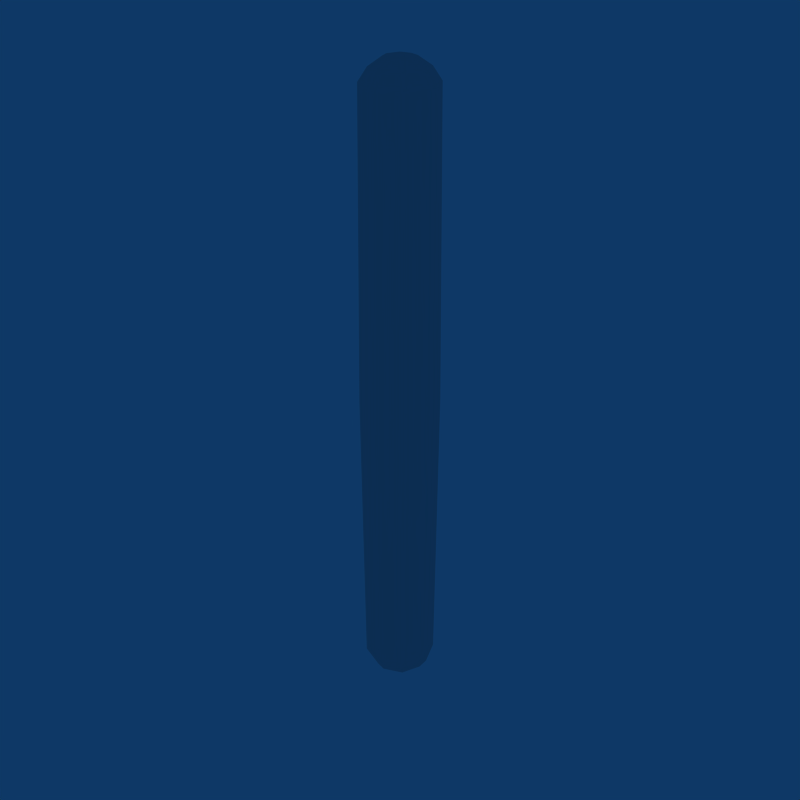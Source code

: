 # Source: Laser_Shot.blend  (saved by Blender 2.49.2; exported with 4.5.12 LTS)
import bpy
from mathutils import Matrix  # noqa: F401  (used for matrix-valued properties, if any)

bpy.ops.wm.read_factory_settings(use_empty=True)
scene = bpy.context.scene
scene.name = 'Scene'

# ---- collections
col_collection_1 = bpy.data.collections.new('Collection 1'); scene.collection.children.link(col_collection_1)

# ---- world
world_world = bpy.data.worlds.new('World'); scene.world = world_world
world_world.color = (0.05656, 0.2208, 0.4)
world_world.use_sun_shadow = False
world_world.sun_shadow_jitter_overblur = 0.0
world_world.cycles.sampling_method = 'MANUAL'
world_world.cycles.sample_map_resolution = 256

# ---- meshes
me_sphere = bpy.data.meshes.new('Sphere')
me_sphere.from_pydata([(0.01304, 7.31e-10, 0.2807), (0.02409, 7.31e-10, 0.2733), (0.03147, 7.31e-10, 0.2623), (0.03407, 0.0, -1.489e-09), (0.03147, -9.746e-10, -0.2623), (0.02409, -9.746e-10, -0.2733), (0.01304, -9.746e-10, -0.2807), (0.009218, 0.009218, -0.2807), (0.01703, 0.01703, -0.2733), (0.02225, 0.02225, -0.2623), (0.02409, 0.02409, 0.0), (0.02225, 0.02225, 0.2623), (0.01703, 0.01703, 0.2733), (0.009218, 0.009218, 0.2807), (-1.259e-09, 7.31e-10, 0.2833), (-2.782e-09, 0.01304, 0.2807), (-3.289e-09, 0.02409, 0.2733), (-4.305e-09, 0.03147, 0.2623), (-3.046e-09, 0.03407, 0.0), (-4.02e-09, 0.03147, -0.2623), (-3.005e-09, 0.02409, -0.2733), (-1.99e-09, 0.01304, -0.2807), (-0.009218, 0.009218, -0.2807), (-0.01703, 0.01703, -0.2733), (-0.02225, 0.02225, -0.2623), (-0.02409, 0.02409, 0.0), (-0.02225, 0.02225, 0.2623), (-0.01703, 0.01703, 0.2733), (-0.009218, 0.009218, 0.2807), (-0.01304, -1.807e-09, 0.2807), (-0.02409, -2.315e-09, 0.2733), (-0.03147, -5.361e-09, 0.2623), (-0.03407, -6.092e-09, 0.0), (-0.03147, -7.066e-09, -0.2623), (-0.02409, -4.02e-09, -0.2733), (-0.01304, -2.498e-09, -0.2807), (-4.612e-09, -4.612e-09, -0.2833), (-0.009218, -0.009218, -0.2807), (-0.01703, -0.01703, -0.2733), (-0.02225, -0.02225, -0.2623), (-0.02409, -0.02409, 0.0), (-0.02225, -0.02225, 0.2623), (-0.01703, -0.01703, 0.2733), (-0.009218, -0.009218, 0.2807), (2.802e-09, -0.01304, 0.2807), (3.817e-09, -0.02409, 0.2733), (6.863e-09, -0.03147, 0.2623), (9.137e-09, -0.03407, 0.0), (7.147e-09, -0.03147, -0.2623), (4.102e-09, -0.02409, -0.2733), (5.482e-10, -0.01304, -0.2807), (0.009218, -0.009218, -0.2807), (0.01703, -0.01703, -0.2733), (0.02225, -0.02225, -0.2623), (0.02409, -0.02409, 0.0), (0.02225, -0.02225, 0.2623), (0.01703, -0.01703, 0.2733), (0.009218, -0.009218, 0.2807)], [], [(36, 7, 6), (6, 7, 8, 5), (5, 8, 9, 4), (4, 9, 10, 3), (3, 10, 11, 2), (2, 11, 12, 1), (13, 0, 1, 12), (0, 13, 14), (13, 15, 14), (12, 16, 15, 13), (11, 17, 16, 12), (10, 18, 17, 11), (9, 19, 18, 10), (8, 20, 19, 9), (7, 21, 20, 8), (36, 21, 7), (36, 22, 21), (21, 22, 23, 20), (20, 23, 24, 19), (19, 24, 25, 18), (18, 25, 26, 17), (17, 26, 27, 16), (16, 27, 28, 15), (15, 28, 14), (28, 29, 14), (27, 30, 29, 28), (26, 31, 30, 27), (25, 32, 31, 26), (24, 33, 32, 25), (23, 34, 33, 24), (22, 35, 34, 23), (36, 35, 22), (36, 37, 35), (35, 37, 38, 34), (34, 38, 39, 33), (33, 39, 40, 32), (32, 40, 41, 31), (31, 41, 42, 30), (30, 42, 43, 29), (29, 43, 14), (43, 44, 14), (42, 45, 44, 43), (41, 46, 45, 42), (40, 47, 46, 41), (39, 48, 47, 40), (38, 49, 48, 39), (37, 50, 49, 38), (36, 50, 37), (36, 51, 50), (50, 51, 52, 49), (49, 52, 53, 48), (48, 53, 54, 47), (47, 54, 55, 46), (46, 55, 56, 45), (45, 56, 57, 44), (44, 57, 14), (57, 0, 14), (0, 57, 56, 1), (55, 2, 1, 56), (54, 3, 2, 55), (53, 4, 3, 54), (52, 5, 4, 53), (51, 6, 5, 52), (36, 6, 51)])
_uv = me_sphere.uv_layers.new(name='UVTex')
_uv.uv.foreach_set('vector', [0.005512, 0.004402, 0.4961, 0.004402, 0.4961, 0.495, 0.005512, 0.004402, 0.4961, 0.004402, 0.4961, 0.495, 0.005512, 0.495, 0.005512, 0.004402, 0.4961, 0.004402, 0.4961, 0.495, 0.005512, 0.495, 0.005512, 0.004402, 0.4961, 0.004402, 0.4961, 0.495, 0.005512, 0.495, 0.005512, 0.004402, 0.4961, 0.004402, 0.4961, 0.495, 0.005512, 0.495, 0.005512, 0.004402, 0.4961, 0.004402, 0.4961, 0.495, 0.005512, 0.495, 0.005512, 0.004402, 0.4961, 0.004402, 0.4961, 0.495, 0.005512, 0.495, 0.005512, 0.004402, 0.4961, 0.004402, 0.4961, 0.495, 0.005512, 0.004402, 0.4961, 0.004402, 0.4961, 0.495, 0.005512, 0.004402, 0.4961, 0.004402, 0.4961, 0.495, 0.005512, 0.495, 0.005512, 0.004402, 0.4961, 0.004402, 0.4961, 0.495, 0.005512, 0.495, 0.005512, 0.004402, 0.4961, 0.004402, 0.4961, 0.495, 0.005512, 0.495, 0.005512, 0.004402, 0.4961, 0.004402, 0.4961, 0.495, 0.005512, 0.495, 0.005512, 0.004402, 0.4961, 0.004402, 0.4961, 0.495, 0.005512, 0.495, 0.005512, 0.004402, 0.4961, 0.004402, 0.4961, 0.495, 0.005512, 0.495, 0.005512, 0.004402, 0.4961, 0.004402, 0.4961, 0.495, 0.005512, 0.004402, 0.4961, 0.004402, 0.4961, 0.495, 0.005512, 0.004402, 0.4961, 0.004402, 0.4961, 0.495, 0.005512, 0.495, 0.005512, 0.004402, 0.4961, 0.004402, 0.4961, 0.495, 0.005512, 0.495, 0.005512, 0.004402, 0.4961, 0.004402, 0.4961, 0.495, 0.005512, 0.495, 0.005512, 0.004402, 0.4961, 0.004402, 0.4961, 0.495, 0.005512, 0.495, 0.005512, 0.004402, 0.4961, 0.004402, 0.4961, 0.495, 0.005512, 0.495, 0.005512, 0.004402, 0.4961, 0.004402, 0.4961, 0.495, 0.005512, 0.495, 0.005512, 0.004402, 0.4961, 0.004402, 0.4961, 0.495, 0.005512, 0.004402, 0.4961, 0.004402, 0.4961, 0.495, 0.005512, 0.004402, 0.4961, 0.004402, 0.4961, 0.495, 0.005512, 0.495, 0.005512, 0.004402, 0.4961, 0.004402, 0.4961, 0.495, 0.005512, 0.495, 0.005512, 0.004402, 0.4961, 0.004402, 0.4961, 0.495, 0.005512, 0.495, 0.005512, 0.004402, 0.4961, 0.004402, 0.4961, 0.495, 0.005512, 0.495, 0.005512, 0.004402, 0.4961, 0.004402, 0.4961, 0.495, 0.005512, 0.495, 0.005512, 0.004402, 0.4961, 0.004402, 0.4961, 0.495, 0.005512, 0.495, 0.005512, 0.004402, 0.4961, 0.004402, 0.4961, 0.495, 0.005512, 0.004402, 0.4961, 0.004402, 0.4961, 0.495, 0.005512, 0.004402, 0.4961, 0.004402, 0.4961, 0.495, 0.005512, 0.495, 0.005512, 0.004402, 0.4961, 0.004402, 0.4961, 0.495, 0.005512, 0.495, 0.005512, 0.004402, 0.4961, 0.004402, 0.4961, 0.495, 0.005512, 0.495, 0.005512, 0.004402, 0.4961, 0.004402, 0.4961, 0.495, 0.005512, 0.495, 0.005512, 0.004402, 0.4961, 0.004402, 0.4961, 0.495, 0.005512, 0.495, 0.005512, 0.004402, 0.4961, 0.004402, 0.4961, 0.495, 0.005512, 0.495, 0.005512, 0.004402, 0.4961, 0.004402, 0.4961, 0.495, 0.005512, 0.004402, 0.4961, 0.004402, 0.4961, 0.495, 0.005512, 0.004402, 0.4961, 0.004402, 0.4961, 0.495, 0.005512, 0.495, 0.005512, 0.004402, 0.4961, 0.004402, 0.4961, 0.495, 0.005512, 0.495, 0.005512, 0.004402, 0.4961, 0.004402, 0.4961, 0.495, 0.005512, 0.495, 0.005512, 0.004402, 0.4961, 0.004402, 0.4961, 0.495, 0.005512, 0.495, 0.005512, 0.004402, 0.4961, 0.004402, 0.4961, 0.495, 0.005512, 0.495, 0.005512, 0.004402, 0.4961, 0.004402, 0.4961, 0.495, 0.005512, 0.495, 0.005512, 0.004402, 0.4961, 0.004402, 0.4961, 0.495, 0.005512, 0.004402, 0.4961, 0.004402, 0.4961, 0.495, 0.005512, 0.004402, 0.4961, 0.004402, 0.4961, 0.495, 0.005512, 0.495, 0.005512, 0.004402, 0.4961, 0.004402, 0.4961, 0.495, 0.005512, 0.495, 0.005512, 0.004402, 0.4961, 0.004402, 0.4961, 0.495, 0.005512, 0.495, 0.005512, 0.004402, 0.4961, 0.004402, 0.4961, 0.495, 0.005512, 0.495, 0.005512, 0.004402, 0.4961, 0.004402, 0.4961, 0.495, 0.005512, 0.495, 0.005512, 0.004402, 0.4961, 0.004402, 0.4961, 0.495, 0.005512, 0.495, 0.005512, 0.004402, 0.4961, 0.004402, 0.4961, 0.495, 0.005512, 0.004402, 0.4961, 0.004402, 0.4961, 0.495, 0.005512, 0.004402, 0.4961, 0.004402, 0.4961, 0.495, 0.005512, 0.495, 0.005512, 0.004402, 0.4961, 0.004402, 0.4961, 0.495, 0.005512, 0.495, 0.005512, 0.004402, 0.4961, 0.004402, 0.4961, 0.495, 0.005512, 0.495, 0.005512, 0.004402, 0.4961, 0.004402, 0.4961, 0.495, 0.005512, 0.495, 0.005512, 0.004402, 0.4961, 0.004402, 0.4961, 0.495, 0.005512, 0.495, 0.005512, 0.004402, 0.4961, 0.004402, 0.4961, 0.495, 0.005512, 0.495, 0.005512, 0.004402, 0.4961, 0.004402, 0.4961, 0.495])
me_sphere.use_remesh_preserve_volume = False
me_sphere.use_remesh_preserve_attributes = False
me_sphere.use_mirror_vertex_groups = False
me_sphere.update()

# ---- objects
ob_lasershot = bpy.data.objects.new('LaserShot', me_sphere)

# ---- transforms, parenting, visibility, modifiers, constraints
ob_lasershot.location = (0.0, 0.0, 0.0)
ob_lasershot.lock_rotations_4d = False
ob_lasershot.empty_display_type = 'ARROWS'
ob_lasershot.lineart.crease_threshold = 0.0

# ---- collection membership
col_collection_1.objects.link(ob_lasershot)

# ---- scene / render settings (as saved in the file)
scene.frame_start = 1; scene.frame_end = 250; scene.frame_set(1)
scene.render.engine = 'BLENDER_EEVEE_NEXT'
scene.render.image_settings.compression = 90
scene.render.resolution_x = 640
scene.render.resolution_y = 640
scene.render.pixel_aspect_x = 100.0
scene.render.pixel_aspect_y = 100.0
scene.render.fps = 25
scene.render.dither_intensity = 0.0
scene.render.use_compositing = False
scene.render.use_sequencer = False
scene.render.bake_margin = 2
scene.render.bake_bias = 0.0
scene.render.use_stamp_time = False
scene.render.use_stamp_date = False
scene.render.use_stamp_frame = False
scene.render.use_stamp_camera = False
scene.render.use_stamp_scene = False
scene.render.use_stamp_filename = False
scene.render.use_stamp_render_time = False
scene.render.stamp_font_size = 0
scene.cycles.use_denoising = False
scene.cycles.samples = 10
scene.cycles.sampling_pattern = 'TABULATED_SOBOL'
scene.cycles.light_sampling_threshold = 0.0
scene.cycles.use_adaptive_sampling = False
scene.cycles.use_light_tree = False
scene.cycles.blur_glossy = 0.0
scene.cycles.volume_bounces = 1
scene.cycles.pixel_filter_type = 'GAUSSIAN'
scene.cycles.sample_clamp_indirect = 0.0
scene.view_settings.view_transform = 'Raw'
bpy.context.view_layer.update()

# ---- added for rendering (the .blend has no active camera): camera
cam_auto = bpy.data.cameras.new('AutoCamera')
cam_auto.lens = 50.0
cam_auto.sensor_width = 36.0
cam_auto.clip_end = 1000.0
ob_auto_camera = bpy.data.objects.new('AutoCamera', cam_auto)
scene.collection.objects.link(ob_auto_camera)
ob_auto_camera.location = (0.531726, -0.638071, 0.425381)
ob_auto_camera.rotation_euler = (1.09748, -7.21219e-08, 0.694738)
scene.camera = ob_auto_camera
bpy.context.view_layer.update()
